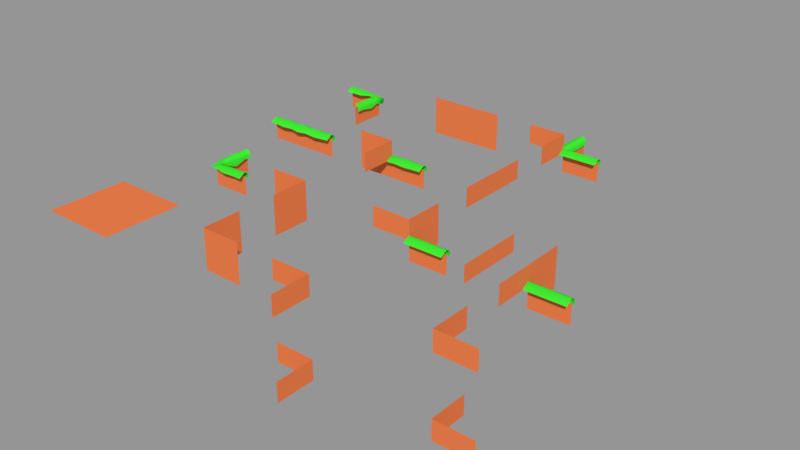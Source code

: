 # Source: ground_half_height.blend  (saved by Blender 2.79.0; exported with 4.5.12 LTS)
import bpy
from mathutils import Matrix  # noqa: F401  (used for matrix-valued properties, if any)

bpy.ops.wm.read_factory_settings(use_empty=True)
scene = bpy.context.scene
scene.name = 'Scene'

# ---- collections
col_collection_1 = bpy.data.collections.new('Collection 1'); scene.collection.children.link(col_collection_1)

# ---- materials (node trees are filled in below, after node groups)
mat_ground = bpy.data.materials.new('ground')
mat_ground.alpha_threshold = 0.0
mat_ground.use_transparent_shadow = False
mat_ground.diffuse_color = (0.8, 0.1955, 0.06353, 1.0)
mat_ground.roughness = 0.5
mat_grass = bpy.data.materials.new('grass')
mat_grass.alpha_threshold = 0.0
mat_grass.use_transparent_shadow = False
mat_grass.diffuse_color = (0.04656, 0.8, 0.03095, 1.0)
mat_grass.roughness = 0.5

# ---- material node trees

# ---- meshes
me_cube_007 = bpy.data.meshes.new('Cube.007')
me_cube_007.from_pydata([(0.0, 0.0, 0.0), (-4.371e-08, 9.735e-08, 0.5), (-0.5, -4.371e-08, -4.371e-08), (-8.742e-08, 0.25, 0.5), (-4.371e-08, 0.25, -9.735e-08), (-0.5, 0.25, -1.411e-07)], [], [(1, 0, 4, 3), (0, 2, 5, 4)])
_uv = me_cube_007.uv_layers.new(name='UVMap')
_uv.uv.foreach_set('vector', [5.001e-05, 5.002e-05, 0.5, 5.01e-05, 0.5, 0.25, 5.013e-05, 0.25, 0.5, 5.01e-05, 0.9999, 5.008e-05, 0.9999, 0.25, 0.5, 0.25])
me_cube_007.materials.append(mat_ground)
me_cube_007.use_remesh_preserve_volume = False
me_cube_007.use_remesh_preserve_attributes = False
me_cube_007.use_mirror_vertex_groups = False
me_cube_007.update()
me_cube_004 = bpy.data.meshes.new('Cube.004')
me_cube_004.from_pydata([(0.0, 0.0, 0.0), (-4.371e-08, 9.735e-08, 0.5), (4.371e-08, -9.735e-08, -0.5), (-8.742e-08, 0.25, 0.5), (-4.371e-08, 0.25, -9.735e-08), (3.553e-15, 0.25, -0.5)], [], [(0, 2, 5, 4), (1, 0, 4, 3)])
_uv = me_cube_004.uv_layers.new(name='UVMap')
_uv.uv.foreach_set('vector', [0.5, 1.249e-05, 1.0, 1.244e-05, 0.9999, 0.25, 0.5, 0.25, 5.013e-05, 1.253e-05, 0.5, 1.249e-05, 0.5, 0.25, 5.025e-05, 0.25])
me_cube_004.materials.append(mat_ground)
me_cube_004.use_remesh_preserve_volume = False
me_cube_004.use_remesh_preserve_attributes = False
me_cube_004.use_mirror_vertex_groups = False
me_cube_004.update()
me_cube_000 = bpy.data.meshes.new('Cube.000')
me_cube_000.from_pydata([(0.5, 4.371e-08, 4.371e-08), (0.0, 0.0, 0.0), (4.371e-08, -9.735e-08, -0.5), (0.5, 0.25, -5.364e-08), (-4.371e-08, 0.25, -9.735e-08), (3.553e-15, 0.25, -0.5)], [], [(1, 2, 5, 4), (0, 1, 4, 3)])
_uv = me_cube_000.uv_layers.new(name='UVMap')
_uv.uv.foreach_set('vector', [0.5, 5.007e-05, 1.0, 5.026e-05, 0.9999, 0.25, 0.5, 0.25, 5.001e-05, 4.993e-05, 0.5, 5.007e-05, 0.5, 0.25, 5.001e-05, 0.25])
me_cube_000.materials.append(mat_ground)
me_cube_000.use_remesh_preserve_volume = False
me_cube_000.use_remesh_preserve_attributes = False
me_cube_000.use_mirror_vertex_groups = False
me_cube_000.update()
me_cube_001 = bpy.data.meshes.new('Cube.001')
me_cube_001.from_pydata([], [], [])
_uv = me_cube_001.uv_layers.new(name='UVMap')
_uv.uv.foreach_set('vector', [])
me_cube_001.materials.append(mat_ground)
me_cube_001.materials.append(mat_grass)
me_cube_001.use_remesh_preserve_volume = False
me_cube_001.use_remesh_preserve_attributes = False
me_cube_001.use_mirror_vertex_groups = False
me_cube_001.update()
me_cube_029 = bpy.data.meshes.new('Cube.029')
me_cube_029.from_pydata([(0.5, 4.371e-08, 4.371e-08), (0.0, 0.0, 0.0), (4.371e-08, -9.735e-08, -0.5), (0.5, 0.25, -5.364e-08), (-4.371e-08, 0.25, -9.735e-08), (3.553e-15, 0.25, -0.5)], [], [(1, 2, 5, 4), (0, 1, 4, 3)])
_uv = me_cube_029.uv_layers.new(name='UVMap')
_uv.uv.foreach_set('vector', [0.5, 5.007e-05, 1.0, 5.026e-05, 0.9999, 0.25, 0.5, 0.25, 5.001e-05, 4.993e-05, 0.5, 5.007e-05, 0.5, 0.25, 5.001e-05, 0.25])
me_cube_029.materials.append(mat_ground)
me_cube_029.use_remesh_preserve_volume = False
me_cube_029.use_remesh_preserve_attributes = False
me_cube_029.use_mirror_vertex_groups = False
me_cube_029.update()
me_cube_028 = bpy.data.meshes.new('Cube.028')
me_cube_028.from_pydata([(0.0, 0.0, 0.0), (-4.371e-08, 9.735e-08, 0.5), (4.371e-08, -9.735e-08, -0.5), (-8.742e-08, 0.25, 0.5), (-4.371e-08, 0.25, -9.735e-08), (3.553e-15, 0.25, -0.5)], [], [(0, 2, 5, 4), (1, 0, 4, 3)])
_uv = me_cube_028.uv_layers.new(name='UVMap')
_uv.uv.foreach_set('vector', [0.5, 1.249e-05, 1.0, 1.244e-05, 0.9999, 0.25, 0.5, 0.25, 5.013e-05, 1.253e-05, 0.5, 1.249e-05, 0.5, 0.25, 5.025e-05, 0.25])
me_cube_028.materials.append(mat_ground)
me_cube_028.use_remesh_preserve_volume = False
me_cube_028.use_remesh_preserve_attributes = False
me_cube_028.use_mirror_vertex_groups = False
me_cube_028.update()
me_cube_027 = bpy.data.meshes.new('Cube.027')
me_cube_027.from_pydata([(0.0, 0.0, 0.0), (-4.371e-08, 9.735e-08, 0.5), (-0.5, -4.371e-08, -4.371e-08), (-8.742e-08, 0.25, 0.5), (-4.371e-08, 0.25, -9.735e-08), (-0.5, 0.25, -1.411e-07)], [], [(1, 0, 4, 3), (0, 2, 5, 4)])
_uv = me_cube_027.uv_layers.new(name='UVMap')
_uv.uv.foreach_set('vector', [5.001e-05, 5.002e-05, 0.5, 5.01e-05, 0.5, 0.25, 5.013e-05, 0.25, 0.5, 5.01e-05, 0.9999, 5.008e-05, 0.9999, 0.25, 0.5, 0.25])
me_cube_027.materials.append(mat_ground)
me_cube_027.use_remesh_preserve_volume = False
me_cube_027.use_remesh_preserve_attributes = False
me_cube_027.use_mirror_vertex_groups = False
me_cube_027.update()
me_cube_022 = bpy.data.meshes.new('Cube.022')
me_cube_022.from_pydata([(0.5, 4.371e-08, 4.371e-08), (0.5, 1.411e-07, 0.5), (0.0, 0.0, 0.0), (-4.371e-08, 9.735e-08, 0.5), (0.5, -5.364e-08, -0.5), (4.371e-08, -9.735e-08, -0.5), (-0.5, 5.364e-08, 0.5), (-0.5, -4.371e-08, -4.371e-08), (-0.5, -1.411e-07, -0.5)], [], [(2, 0, 4, 5), (3, 1, 0, 2), (3, 2, 7, 6), (2, 5, 8, 7)])
_uv = me_cube_022.uv_layers.new(name='UVMap')
_uv.uv.foreach_set('vector', [0.5, 0.5, 0.5, 0.0001, 0.9999, 9.998e-05, 0.9999, 0.5, 0.0001, 0.5, 9.998e-05, 0.0001001, 0.5, 0.0001, 0.5, 0.5, 0.0001, 0.5, 0.5, 0.5, 0.5, 0.9999, 0.0001, 0.9999, 0.5, 0.5, 0.9999, 0.5, 0.9999, 0.9999, 0.5, 0.9999])
me_cube_022.materials.append(mat_ground)
me_cube_022.use_remesh_preserve_volume = False
me_cube_022.use_remesh_preserve_attributes = False
me_cube_022.use_mirror_vertex_groups = False
me_cube_022.update()
me_cube_020 = bpy.data.meshes.new('Cube.020')
me_cube_020.from_pydata([(0.0, 0.0, 0.0), (0.0, -0.25, 9.735e-08), (0.0, 9.735e-08, 0.5), (0.0, -0.25, -0.5), (0.0, -9.735e-08, -0.5), (0.5, 0.0, 0.0), (0.5, -0.25, 9.735e-08), (0.0, 0.25, 0.5), (0.0, 0.25, -9.735e-08), (0.0, 0.25, -0.5), (0.0, 0.004494, 0.09551), (0.0, -0.04551, -0.05449), (0.5, 0.004494, 0.09551), (0.5, -0.04551, -0.05449), (0.0, 0.05449, 0.005471), (0.0, -0.00547, -0.05449), (0.0, 0.03693, -0.03693), (0.5, -0.00547, -0.05449), (0.5, 0.05449, 0.005471), (0.5, 0.03693, -0.03693)], [], [(0, 4, 9, 8), (0, 1, 3, 4), (1, 0, 5, 6), (2, 0, 8, 7), (11, 15, 17, 13), (14, 18, 19, 16), (16, 19, 17, 15), (18, 14, 10, 12)])
me_cube_020.polygons.foreach_set('use_smooth', [0, 0, 0, 0, 1, 1, 1, 1])
me_cube_020.polygons.foreach_set('material_index', [0, 0, 0, 0, 1, 1, 1, 1])
_uv = me_cube_020.uv_layers.new(name='UVMap')
_uv.uv.foreach_set('vector', [0.5, 0.5, 0.9999, 0.5, 0.9999, 0.7499, 0.5001, 0.7499, 0.5, 0.5, 0.5, 0.2501, 0.9999, 0.2501, 0.9999, 0.5, 0.5, 0.7501, 0.5, 1.0, 3.535e-05, 1.0, 3.535e-05, 0.7501, 0.5, 1.0, 7.099e-05, 1.0, 7.081e-05, 0.75, 0.5, 0.75, 0.0, 0.0, 0.0, 0.0, 0.0, 0.0, 0.0, 0.0, 0.0, 0.0, 0.0, 0.0, 0.0, 0.0, 0.0, 0.0, 0.0, 0.0, 0.0, 0.0, 0.0, 0.0, 0.0, 0.0, 0.0, 0.0, 0.0, 0.0, 0.0, 0.0, 0.0, 0.0])
me_cube_020.materials.append(mat_ground)
me_cube_020.materials.append(mat_grass)
me_cube_020.use_remesh_preserve_volume = False
me_cube_020.use_remesh_preserve_attributes = False
me_cube_020.use_mirror_vertex_groups = False
me_cube_020.update()
me_cube_018 = bpy.data.meshes.new('Cube.018')
me_cube_018.from_pydata([(-0.5, 0.0, 0.0), (0.0, 0.0, 0.0), (0.0, -0.25, 9.735e-08), (0.0, 9.735e-08, 0.5), (0.02303, -0.04551, -0.5), (0.0, -0.25, -0.5), (0.0, -9.735e-08, -0.5), (-0.127, 0.004494, -0.5), (0.5, 0.0, 0.0), (0.5, -0.25, 9.735e-08), (-0.5, 0.25, -9.735e-08), (0.0, 0.25, 0.5), (0.0, 0.25, -9.735e-08), (0.0, 0.004494, 0.09551), (0.0, -0.04551, -0.05449), (0.5, 0.004494, 0.09551), (0.5, -0.04551, -0.05449), (0.0, 0.05449, 0.005471), (0.0, -0.00547, -0.05449), (0.0, 0.03693, -0.03693), (0.5, -0.00547, -0.05449), (0.5, 0.05449, 0.005471), (0.5, 0.03693, -0.03693), (-0.127, 0.004494, 0.0), (0.02303, -0.04551, 0.0), (-0.03693, 0.05449, -0.5), (0.02303, -0.00547, -0.5), (0.005471, 0.03693, -0.5), (0.02303, -0.005471, 0.0), (-0.03693, 0.05449, 0.0), (0.005471, 0.03693, 0.0)], [], [(1, 2, 5, 6), (25, 29, 30, 27), (2, 1, 8, 9), (4, 26, 28, 24), (1, 0, 10, 12), (3, 1, 12, 11), (14, 18, 20, 16), (17, 21, 22, 19), (19, 22, 20, 18), (21, 17, 13, 15), (27, 30, 28, 26), (29, 25, 7, 23)])
me_cube_018.polygons.foreach_set('use_smooth', [0, 1, 0, 1, 0, 0, 1, 1, 1, 1, 1, 1])
me_cube_018.polygons.foreach_set('material_index', [0, 1, 0, 1, 0, 0, 1, 1, 1, 1, 1, 1])
_uv = me_cube_018.uv_layers.new(name='UVMap')
_uv.uv.foreach_set('vector', [0.5, 1.0, 0.5, 0.75, 1.0, 0.75, 1.0, 1.0, 0.0, 0.0, 0.0, 0.0, 0.0, 0.0, 0.0, 0.0, 0.5, 0.75, 0.5, 1.0, 2.509e-05, 1.0, 2.497e-05, 0.75, 0.0, 0.0, 0.0, 0.0, 0.0, 0.0, 0.0, 0.0, 0.5, 4.998e-05, 1.0, 5.004e-05, 1.0, 0.25, 0.5, 0.25, 2.503e-05, 4.998e-05, 0.5, 5.013e-05, 0.5, 0.25, 2.503e-05, 0.25, 0.0, 0.0, 0.0, 0.0, 0.0, 0.0, 0.0, 0.0, 0.0, 0.0, 0.0, 0.0, 0.0, 0.0, 0.0, 0.0, 0.0, 0.0, 0.0, 0.0, 0.0, 0.0, 0.0, 0.0, 0.0, 0.0, 0.0, 0.0, 0.0, 0.0, 0.0, 0.0, 0.0, 0.0, 0.0, 0.0, 0.0, 0.0, 0.0, 0.0, 0.0, 0.0, 0.0, 0.0, 0.0, 0.0, 0.0, 0.0])
me_cube_018.materials.append(mat_ground)
me_cube_018.materials.append(mat_grass)
me_cube_018.use_remesh_preserve_volume = False
me_cube_018.use_remesh_preserve_attributes = False
me_cube_018.use_mirror_vertex_groups = False
me_cube_018.update()
me_cube_017 = bpy.data.meshes.new('Cube.017')
me_cube_017.from_pydata([(-0.5, 0.0, 0.0), (0.0, 0.0, 0.0), (0.0, -0.25, 9.735e-08), (0.0, -0.25, -0.5), (0.0, -9.735e-08, -0.5), (0.5, 0.0, 0.0), (0.5, -0.25, 9.735e-08), (-0.5, 0.25, -9.735e-08), (0.0, 0.25, -9.735e-08), (0.0, 0.25, -0.5), (0.0, 0.004494, 0.09551), (0.0, -0.04551, -0.05449), (0.5, 0.004494, 0.09551), (0.5, -0.04551, -0.05449), (0.0, 0.05449, 0.005471), (0.0, -0.00547, -0.05449), (0.0, 0.03693, -0.03693), (0.5, -0.00547, -0.05449), (0.5, 0.05449, 0.005471), (0.5, 0.03693, -0.03693)], [], [(1, 2, 3, 4), (1, 4, 9, 8), (2, 1, 5, 6), (0, 1, 8, 7), (11, 15, 17, 13), (14, 18, 19, 16), (16, 19, 17, 15), (18, 14, 10, 12)])
me_cube_017.polygons.foreach_set('use_smooth', [0, 0, 0, 0, 1, 1, 1, 1])
me_cube_017.polygons.foreach_set('material_index', [0, 0, 0, 0, 1, 1, 1, 1])
_uv = me_cube_017.uv_layers.new(name='UVMap')
_uv.uv.foreach_set('vector', [0.9921, 0.252, 0.9921, 0.5019, 0.4922, 0.5019, 0.4922, 0.252, 0.9999, 0.748, 0.5, 0.748, 0.5, 0.4981, 0.9999, 0.4981, 0.5, 0.7501, 0.5, 1.0, 3.535e-05, 1.0, 3.535e-05, 0.7501, 0.5, 1.0, 3.541e-05, 1.0, 3.535e-05, 0.7501, 0.5, 0.7501, 0.0, 0.0, 0.0, 0.0, 0.0, 0.0, 0.0, 0.0, 0.0, 0.0, 0.0, 0.0, 0.0, 0.0, 0.0, 0.0, 0.0, 0.0, 0.0, 0.0, 0.0, 0.0, 0.0, 0.0, 0.0, 0.0, 0.0, 0.0, 0.0, 0.0, 0.0, 0.0])
me_cube_017.materials.append(mat_ground)
me_cube_017.materials.append(mat_grass)
me_cube_017.use_remesh_preserve_volume = False
me_cube_017.use_remesh_preserve_attributes = False
me_cube_017.use_mirror_vertex_groups = False
me_cube_017.update()
me_cube_012 = bpy.data.meshes.new('Cube.012')
me_cube_012.from_pydata([(0.0, 2.98e-08, -9.735e-08), (0.0, -0.25, 9.735e-08), (0.5, 2.98e-08, -9.735e-08), (0.5, -0.25, 9.735e-08), (0.0, -0.25, -0.5), (0.0, -8.941e-08, -0.5), (0.0, 0.25, -5.142e-08), (0.5, 0.25, -5.142e-08), (0.0, 0.25, -0.5)], [], [(1, 0, 2, 3), (0, 1, 4, 5), (0, 5, 8, 6), (2, 0, 6, 7)])
_uv = me_cube_012.uv_layers.new(name='UVMap')
_uv.uv.foreach_set('vector', [0.5, 0.2501, 0.5, 0.5, 7.081e-05, 0.5, 7.069e-05, 0.2501, 0.5, 0.5, 0.5, 0.2501, 0.9999, 0.2501, 0.9999, 0.5, 0.5, 0.5, 0.9999, 0.5, 0.9999, 0.75, 0.5, 0.75, 7.081e-05, 0.5, 0.5, 0.5, 0.5, 0.75, 7.087e-05, 0.75])
me_cube_012.materials.append(mat_ground)
me_cube_012.use_remesh_preserve_volume = False
me_cube_012.use_remesh_preserve_attributes = False
me_cube_012.use_mirror_vertex_groups = False
me_cube_012.update()
me_cube_011 = bpy.data.meshes.new('Cube.011')
me_cube_011.from_pydata([(0.0, 0.0, 0.0), (0.0, -0.25, 9.735e-08), (0.0, -0.25, -0.5), (0.0, -9.735e-08, -0.5), (0.5, 0.0, 0.0), (0.5, -0.25, 9.735e-08), (-0.09551, 0.00449, -0.5), (0.05449, -0.04551, -0.5), (0.5, 0.004494, 0.09551), (0.5, -0.04551, -0.05449), (-0.005471, 0.05449, -0.5), (0.05449, -0.00547, -0.5), (0.03693, 0.03693, -0.5), (0.5, -0.00547, -0.05449), (0.5, 0.05449, 0.005471), (0.5, 0.03693, -0.03693), (0.04968, -0.03967, -0.06088), (-0.05635, -0.01087, 0.0417), (-0.009473, 0.0252, -0.004913), (0.02858, 0.02189, -0.0426), (0.04652, -0.007269, -0.05824), (0.3742, 0.04834, 0.004574), (0.3797, -0.0391, -0.05117), (0.3825, 0.004494, 0.089), (0.3737, 0.03267, -0.03457), (0.3764, -0.004156, -0.0509), (0.2248, -0.06624, -0.056), (0.2205, 0.003681, 0.1009), (0.2246, 0.03228, -0.03732), (0.225, -0.005018, -0.0555), (0.2234, 0.04875, 0.006289), (0.1168, -0.0342, -0.04717), (0.08041, 0.002658, 0.06854), (0.1121, 0.02253, -0.03027), (0.118, -0.009415, -0.04965), (0.09978, 0.03158, 0.008224), (0.0427, -0.04697, -0.4238), (-0.1011, -0.001356, -0.4255), (0.02618, 0.0286, -0.4207), (0.04277, -0.01022, -0.4221), (-0.01422, 0.04488, -0.421), (-0.0182, 0.03057, -0.1216), (0.03514, -0.03872, -0.1351), (-0.08118, 0.0008524, -0.09793), (0.01965, 0.02209, -0.1332), (0.03391, -0.008696, -0.1253), (0.04667, -0.09059, -0.2709), (-0.1139, -0.0004057, -0.2687), (0.02927, 0.03043, -0.2767), (0.04719, -0.008914, -0.2741), (-0.01569, 0.04745, -0.2765)], [], [(0, 1, 2, 3), (1, 0, 4, 5), (22, 25, 13, 9), (21, 14, 15, 24), (24, 15, 13, 25), (40, 10, 6, 37), (44, 19, 20, 45), (41, 18, 19, 44), (35, 18, 17, 32), (42, 45, 16), (28, 24, 25, 29), (26, 29, 25, 22), (30, 21, 24, 28), (14, 21, 23, 8), (33, 28, 29, 34), (35, 30, 28, 33), (21, 30, 27, 23), (31, 34, 29, 26), (19, 33, 34, 20), (18, 35, 33, 19), (30, 35, 32, 27), (16, 20, 34), (12, 38, 39, 11), (10, 40, 38, 12), (50, 40, 37, 47), (7, 11, 39, 36), (48, 44, 45, 49), (46, 49, 45, 42), (50, 41, 44, 48), (18, 41, 43, 17), (38, 48, 49, 39), (40, 50, 48, 38), (41, 50, 47, 43), (36, 39, 49, 46), (16, 45, 20), (34, 31, 16)])
me_cube_011.polygons.foreach_set('use_smooth', [0, 0, 1, 1, 1, 1, 1, 1, 1, 1, 1, 1, 1, 1, 1, 1, 1, 1, 1, 1, 1, 1, 1, 1, 1, 1, 1, 1, 1, 1, 1, 1, 1, 1, 1, 1])
me_cube_011.polygons.foreach_set('material_index', [0, 0, 1, 1, 1, 1, 1, 1, 1, 1, 1, 1, 1, 1, 1, 1, 1, 1, 1, 1, 1, 1, 1, 1, 1, 1, 1, 1, 1, 1, 1, 1, 1, 1, 1, 1])
_uv = me_cube_011.uv_layers.new(name='UVMap')
_uv.uv.foreach_set('vector', [0.5, 1.0, 0.5, 0.75, 0.9999, 0.75, 0.9999, 1.0, 0.5, 0.75, 0.5, 1.0, 5.013e-05, 1.0, 4.998e-05, 0.75, 0.0, 0.0, 0.0, 0.0, 0.0, 0.0, 0.0, 0.0, 0.0, 0.0, 0.0, 0.0, 0.0, 0.0, 0.0, 0.0, 0.0, 0.0, 0.0, 0.0, 0.0, 0.0, 0.0, 0.0, 0.0, 0.0, 0.0, 0.0, 0.0, 0.0, 0.0, 0.0, 0.0, 0.0, 0.0, 0.0, 0.0, 0.0, 0.0, 0.0, 0.0, 0.0, 0.0, 0.0, 0.0, 0.0, 0.0, 0.0, 0.0, 0.0, 0.0, 0.0, 0.0, 0.0, 0.0, 0.0, 0.0, 0.0, 0.0, 0.0, 0.0, 0.0, 0.0, 0.0, 0.0, 0.0, 0.0, 0.0, 0.0, 0.0, 0.0, 0.0, 0.0, 0.0, 0.0, 0.0, 0.0, 0.0, 0.0, 0.0, 0.0, 0.0, 0.0, 0.0, 0.0, 0.0, 0.0, 0.0, 0.0, 0.0, 0.0, 0.0, 0.0, 0.0, 0.0, 0.0, 0.0, 0.0, 0.0, 0.0, 0.0, 0.0, 0.0, 0.0, 0.0, 0.0, 0.0, 0.0, 0.0, 0.0, 0.0, 0.0, 0.0, 0.0, 0.0, 0.0, 0.0, 0.0, 0.0, 0.0, 0.0, 0.0, 0.0, 0.0, 0.0, 0.0, 0.0, 0.0, 0.0, 0.0, 0.0, 0.0, 0.0, 0.0, 0.0, 0.0, 0.0, 0.0, 0.0, 0.0, 0.0, 0.0, 0.0, 0.0, 0.0, 0.0, 0.0, 0.0, 0.0, 0.0, 0.0, 0.0, 0.0, 0.0, 0.0, 0.0, 0.0, 0.0, 0.0, 0.0, 0.0, 0.0, 0.0, 0.0, 0.0, 0.0, 0.0, 0.0, 0.0, 0.0, 0.0, 0.0, 0.0, 0.0, 0.0, 0.0, 0.0, 0.0, 0.0, 0.0, 0.0, 0.0, 0.0, 0.0, 0.0, 0.0, 0.0, 0.0, 0.0, 0.0, 0.0, 0.0, 0.0, 0.0, 0.0, 0.0, 0.0, 0.0, 0.0, 0.0, 0.0, 0.0, 0.0, 0.0, 0.0, 0.0, 0.0, 0.0, 0.0, 0.0, 0.0, 0.0, 0.0, 0.0, 0.0, 0.0, 0.0, 0.0, 0.0, 0.0, 0.0, 0.0, 0.0, 0.0, 0.0, 0.0, 0.0, 0.0, 0.0, 0.0, 0.0, 0.0, 0.0, 0.0, 0.0, 0.0, 0.0, 0.0, 0.0, 0.0, 0.0, 0.0, 0.0, 0.0, 0.0, 0.0, 0.0, 0.0, 0.0, 0.0, 0.0, 0.0, 0.0, 0.0, 0.0, 0.0, 0.0, 0.0, 0.0, 0.0, 0.0, 0.0, 0.0, 0.0])
me_cube_011.materials.append(mat_ground)
me_cube_011.materials.append(mat_grass)
me_cube_011.use_remesh_preserve_volume = False
me_cube_011.use_remesh_preserve_attributes = False
me_cube_011.use_mirror_vertex_groups = False
me_cube_011.update()
me_cube_008 = bpy.data.meshes.new('Cube.008')
me_cube_008.from_pydata([(-0.5, -1.341e-07, 2.025e-14), (-0.5, -0.25, 9.04e-08), (0.0, -1.341e-07, 2.025e-14), (0.0, -0.25, 9.04e-08), (0.0, -4.371e-08, 0.5), (0.5, -1.341e-07, 2.025e-14), (0.5, -0.25, 9.04e-08), (-0.5, 0.25, -1.053e-07), (0.0, 0.25, 0.5), (0.0, 0.25, -1.053e-07), (0.0, 0.0009671, 0.1019), (-0.001247, -0.05609, -0.02475), (0.5, 0.004494, 0.09551), (0.5, -0.04551, -0.05449), (0.0, 0.05802, -0.0008809), (-0.03633, -0.0104, -0.02475), (-0.02295, 0.03798, -0.004705), (0.5, -0.00547, -0.05449), (0.5, 0.05449, 0.005471), (0.5, 0.03693, -0.03693), (0.411, -0.04551, -0.05449), (0.4442, 0.004494, 0.09551), (0.4083, 0.05449, 0.005471), (0.3996, 0.03693, -0.03693), (0.403, -0.00547, -0.05449), (0.2446, -0.07276, -0.07276), (0.2634, 0.0001436, 0.1033), (0.2355, 0.03823, -0.05214), (0.2387, -0.01156, -0.07276), (0.2404, 0.05885, -0.002364), (0.09562, -0.04551, -0.05449), (0.1073, 0.004494, 0.09551), (0.09694, 0.03693, -0.03693), (0.09559, -0.00547, -0.05449), (0.1003, 0.05449, 0.005471)], [], [(2, 3, 1, 0), (2, 0, 7, 9), (3, 2, 5, 6), (4, 2, 9, 8), (20, 24, 17, 13), (22, 18, 19, 23), (23, 19, 17, 24), (34, 14, 10, 31), (27, 23, 24, 28), (29, 22, 23, 27), (18, 22, 21, 12), (25, 28, 24, 20), (32, 27, 28, 33), (34, 29, 27, 32), (22, 29, 26, 21), (30, 33, 28, 25), (16, 32, 33, 15), (14, 34, 32, 16), (29, 34, 31, 26), (11, 15, 33, 30)])
me_cube_008.polygons.foreach_set('use_smooth', [0, 0, 0, 0, 1, 1, 1, 1, 1, 1, 1, 1, 1, 1, 1, 1, 1, 1, 1, 1])
me_cube_008.polygons.foreach_set('material_index', [0, 0, 0, 0, 1, 1, 1, 1, 1, 1, 1, 1, 1, 1, 1, 1, 1, 1, 1, 1])
_uv = me_cube_008.uv_layers.new(name='UVMap')
_uv.uv.foreach_set('vector', [0.5094, 0.5, 0.5094, 0.2594, 0.9906, 0.2594, 0.9906, 0.5, 0.5094, 0.5, 0.9906, 0.5, 0.9906, 0.7406, 0.5094, 0.7406, 0.5, 0.75, 0.5, 1.0, 3.535e-05, 1.0, 3.535e-05, 0.75, -0.007742, 1.782e-05, 0.4922, 1.764e-05, 0.4922, 0.25, -0.007742, 0.25, 0.0, 0.0, 0.0, 0.0, 0.0, 0.0, 0.0, 0.0, 0.0, 0.0, 0.0, 0.0, 0.0, 0.0, 0.0, 0.0, 0.0, 0.0, 0.0, 0.0, 0.0, 0.0, 0.0, 0.0, 0.0, 0.0, 0.0, 0.0, 0.0, 0.0, 0.0, 0.0, 0.0, 0.0, 0.0, 0.0, 0.0, 0.0, 0.0, 0.0, 0.0, 0.0, 0.0, 0.0, 0.0, 0.0, 0.0, 0.0, 0.0, 0.0, 0.0, 0.0, 0.0, 0.0, 0.0, 0.0, 0.0, 0.0, 0.0, 0.0, 0.0, 0.0, 0.0, 0.0, 0.0, 0.0, 0.0, 0.0, 0.0, 0.0, 0.0, 0.0, 0.0, 0.0, 0.0, 0.0, 0.0, 0.0, 0.0, 0.0, 0.0, 0.0, 0.0, 0.0, 0.0, 0.0, 0.0, 0.0, 0.0, 0.0, 0.0, 0.0, 0.0, 0.0, 0.0, 0.0, 0.0, 0.0, 0.0, 0.0, 0.0, 0.0, 0.0, 0.0, 0.0, 0.0, 0.0, 0.0, 0.0, 0.0, 0.0, 0.0, 0.0, 0.0, 0.0, 0.0, 0.0, 0.0, 0.0, 0.0, 0.0, 0.0, 0.0, 0.0, 0.0, 0.0, 0.0, 0.0])
me_cube_008.materials.append(mat_ground)
me_cube_008.materials.append(mat_grass)
me_cube_008.use_remesh_preserve_volume = False
me_cube_008.use_remesh_preserve_attributes = False
me_cube_008.use_mirror_vertex_groups = False
me_cube_008.update()
me_cube_006 = bpy.data.meshes.new('Cube.006')
me_cube_006.from_pydata([(0.0, 0.0, 0.0), (-0.5, 0.0, 0.0), (0.5, 0.0, 0.0), (0.0, 0.25, -9.735e-08), (0.0, -0.25, 9.735e-08), (-0.5, 0.25, -9.735e-08), (-0.5, -0.25, 9.735e-08), (0.5, 0.25, -9.735e-08), (0.5, -0.25, 9.735e-08)], [], [(0, 3, 7, 2), (0, 2, 8, 4), (0, 4, 6, 1), (0, 1, 5, 3)])
_uv = me_cube_006.uv_layers.new(name='UVMap')
_uv.uv.foreach_set('vector', [0.5, 0.5, 0.5, 0.75, 7.081e-05, 0.75, 7.069e-05, 0.5, 0.5, 0.5, 7.069e-05, 0.5, 7.069e-05, 0.25, 0.5, 0.25, 0.5, 0.5, 0.5, 0.25, 0.9999, 0.25, 0.9999, 0.5, 0.5, 0.5, 0.9999, 0.5, 0.9999, 0.75, 0.5, 0.75])
me_cube_006.materials.append(mat_ground)
me_cube_006.use_remesh_preserve_volume = False
me_cube_006.use_remesh_preserve_attributes = False
me_cube_006.use_mirror_vertex_groups = False
me_cube_006.update()
me_cube_005 = bpy.data.meshes.new('Cube.005')
me_cube_005.from_pydata([(0.0, 0.0, 0.0), (0.0, -0.25, 9.735e-08), (0.5, 0.0, 0.0), (0.5, -0.25, 9.735e-08), (-0.5, 0.0, 0.0), (-0.5, -0.25, 9.735e-08), (-0.5, 0.004494, 0.09551), (-0.5, -0.04551, -0.05449), (0.5, 0.004494, 0.09551), (0.5, -0.04551, -0.05449), (-0.5, 0.05449, 0.005471), (-0.5, -0.00547, -0.05449), (-0.5, 0.03693, -0.03693), (0.5, -0.00547, -0.05449), (0.5, 0.05449, 0.005471), (0.5, 0.03693, -0.03693), (0.4223, -0.04551, -0.05449), (0.4613, 0.004494, 0.09551), (0.431, 0.05449, 0.005471), (0.4203, 0.03693, -0.03693), (0.4189, -0.00547, -0.05449), (-0.4099, -0.04551, -0.05449), (-0.4164, 0.004494, 0.09551), (-0.4102, 0.03693, -0.03693), (-0.4097, -0.00547, -0.05449), (-0.412, 0.05449, 0.005471), (-0.2429, 0.06329, 0.008264), (-0.2392, -0.06129, -0.06329), (-0.2612, 0.003626, 0.1157), (-0.2369, 0.04233, -0.04233), (-0.2367, -0.008264, -0.06329), (-0.1031, 0.05449, 0.005471), (-0.1085, -0.03157, -0.05449), (-0.1213, 0.004494, 0.09551), (-0.09992, 0.03693, -0.03693), (-0.1032, -0.00547, -0.05449), (0.2755, 0.06333, 0.008278), (0.2791, -0.08929, -0.06333), (0.2893, 0.003622, 0.1158), (0.2729, 0.04236, -0.04236), (0.2753, -0.008277, -0.06333), (0.1146, -0.04551, -0.05449), (0.1202, 0.004494, 0.09551), (0.1092, 0.03693, -0.03693), (0.1114, -0.00547, -0.05449), (0.1105, 0.05449, 0.005471), (-0.005501, -0.06054, -0.06705), (-0.001581, 0.003255, 0.1243), (-0.001821, 0.04464, -0.04464), (-0.003817, -0.009459, -0.06705), (-0.0005684, 0.06705, 0.009459)], [], [(2, 3, 1, 0), (0, 1, 5, 4), (16, 20, 13, 9), (18, 14, 15, 19), (19, 15, 13, 20), (25, 10, 6, 22), (39, 19, 20, 40), (36, 18, 19, 39), (14, 18, 17, 8), (37, 40, 20, 16), (12, 23, 24, 11), (10, 25, 23, 12), (26, 25, 22, 28), (7, 11, 24, 21), (23, 29, 30, 24), (21, 24, 30, 27), (25, 26, 29, 23), (31, 26, 28, 33), (29, 34, 35, 30), (27, 30, 35, 32), (26, 31, 34, 29), (50, 31, 33, 47), (43, 39, 40, 44), (41, 44, 40, 37), (45, 36, 39, 43), (18, 36, 38, 17), (48, 43, 44, 49), (50, 45, 43, 48), (36, 45, 42, 38), (46, 49, 44, 41), (34, 48, 49, 35), (31, 50, 48, 34), (45, 50, 47, 42), (32, 35, 49, 46)])
me_cube_005.polygons.foreach_set('use_smooth', [0, 0, 1, 1, 1, 1, 1, 1, 1, 1, 1, 1, 1, 1, 1, 1, 1, 1, 1, 1, 1, 1, 1, 1, 1, 1, 1, 1, 1, 1, 1, 1, 1, 1])
me_cube_005.polygons.foreach_set('material_index', [0, 0, 1, 1, 1, 1, 1, 1, 1, 1, 1, 1, 1, 1, 1, 1, 1, 1, 1, 1, 1, 1, 1, 1, 1, 1, 1, 1, 1, 1, 1, 1, 1, 1])
_uv = me_cube_005.uv_layers.new(name='UVMap')
_uv.uv.foreach_set('vector', [4.995e-05, 1.0, 5.007e-05, 0.75, 0.5, 0.75, 0.5, 1.0, 0.5, 1.0, 0.5, 0.75, 0.9999, 0.75, 0.9999, 1.0, 0.0, 0.0, 0.0, 0.0, 0.0, 0.0, 0.0, 0.0, 0.0, 0.0, 0.0, 0.0, 0.0, 0.0, 0.0, 0.0, 0.0, 0.0, 0.0, 0.0, 0.0, 0.0, 0.0, 0.0, 0.0, 0.0, 0.0, 0.0, 0.0, 0.0, 0.0, 0.0, 0.0, 0.0, 0.0, 0.0, 0.0, 0.0, 0.0, 0.0, 0.0, 0.0, 0.0, 0.0, 0.0, 0.0, 0.0, 0.0, 0.0, 0.0, 0.0, 0.0, 0.0, 0.0, 0.0, 0.0, 0.0, 0.0, 0.0, 0.0, 0.0, 0.0, 0.0, 0.0, 0.0, 0.0, 0.0, 0.0, 0.0, 0.0, 0.0, 0.0, 0.0, 0.0, 0.0, 0.0, 0.0, 0.0, 0.0, 0.0, 0.0, 0.0, 0.0, 0.0, 0.0, 0.0, 0.0, 0.0, 0.0, 0.0, 0.0, 0.0, 0.0, 0.0, 0.0, 0.0, 0.0, 0.0, 0.0, 0.0, 0.0, 0.0, 0.0, 0.0, 0.0, 0.0, 0.0, 0.0, 0.0, 0.0, 0.0, 0.0, 0.0, 0.0, 0.0, 0.0, 0.0, 0.0, 0.0, 0.0, 0.0, 0.0, 0.0, 0.0, 0.0, 0.0, 0.0, 0.0, 0.0, 0.0, 0.0, 0.0, 0.0, 0.0, 0.0, 0.0, 0.0, 0.0, 0.0, 0.0, 0.0, 0.0, 0.0, 0.0, 0.0, 0.0, 0.0, 0.0, 0.0, 0.0, 0.0, 0.0, 0.0, 0.0, 0.0, 0.0, 0.0, 0.0, 0.0, 0.0, 0.0, 0.0, 0.0, 0.0, 0.0, 0.0, 0.0, 0.0, 0.0, 0.0, 0.0, 0.0, 0.0, 0.0, 0.0, 0.0, 0.0, 0.0, 0.0, 0.0, 0.0, 0.0, 0.0, 0.0, 0.0, 0.0, 0.0, 0.0, 0.0, 0.0, 0.0, 0.0, 0.0, 0.0, 0.0, 0.0, 0.0, 0.0, 0.0, 0.0, 0.0, 0.0, 0.0, 0.0, 0.0, 0.0, 0.0, 0.0, 0.0, 0.0, 0.0, 0.0, 0.0, 0.0, 0.0, 0.0, 0.0, 0.0, 0.0, 0.0, 0.0, 0.0, 0.0, 0.0, 0.0, 0.0, 0.0, 0.0, 0.0, 0.0, 0.0, 0.0, 0.0, 0.0, 0.0, 0.0, 0.0, 0.0, 0.0, 0.0, 0.0, 0.0, 0.0, 0.0, 0.0, 0.0, 0.0, 0.0, 0.0, 0.0, 0.0, 0.0, 0.0, 0.0, 0.0, 0.0])
me_cube_005.materials.append(mat_ground)
me_cube_005.materials.append(mat_grass)
me_cube_005.use_remesh_preserve_volume = False
me_cube_005.use_remesh_preserve_attributes = False
me_cube_005.use_mirror_vertex_groups = False
me_cube_005.update()
me_cube_003 = bpy.data.meshes.new('Cube.003')
me_cube_003.from_pydata([(-0.5, 0.0, -9.735e-08), (-0.5, -0.25, 9.735e-08), (0.0, 0.0, -9.735e-08), (0.0, -0.25, 9.735e-08), (0.0, 5.96e-08, 0.5), (0.0, -0.25, 0.5), (-0.5, 0.25, -2.186e-08), (0.0, 0.25, -2.186e-08), (0.0, 0.25, 0.5)], [], [(4, 5, 3, 2), (2, 3, 1, 0), (2, 0, 6, 7), (4, 2, 7, 8)])
_uv = me_cube_003.uv_layers.new(name='UVMap')
_uv.uv.foreach_set('vector', [7.081e-05, 0.5, 7.069e-05, 0.25, 0.5, 0.25, 0.5, 0.5, 0.5, 0.5, 0.5, 0.25, 0.9999, 0.25, 0.9999, 0.5, 0.5, 0.5, 0.9999, 0.5, 0.9999, 0.75, 0.5, 0.75, 7.081e-05, 0.5, 0.5, 0.5, 0.5, 0.75, 7.069e-05, 0.75])
me_cube_003.materials.append(mat_ground)
me_cube_003.use_remesh_preserve_volume = False
me_cube_003.use_remesh_preserve_attributes = False
me_cube_003.use_mirror_vertex_groups = False
me_cube_003.update()
me_cube_002 = bpy.data.meshes.new('Cube.002')
me_cube_002.from_pydata([(-0.5, 0.0, 0.0), (-0.5, -0.25, 9.735e-08), (0.0, 0.0, 0.0), (0.0, -0.25, 9.735e-08), (0.0, 9.735e-08, 0.5), (0.0, -0.25, 0.5), (-0.5, 0.0, 0.1), (-0.5, -0.04551, -0.05449), (-0.1, 0.0, 0.5), (0.05449, -0.04551, 0.5), (-0.5, 0.05449, 0.005471), (-0.5, -0.00547, -0.05449), (-0.5, 0.03693, -0.03693), (0.05449, -0.005471, 0.5), (-0.005471, 0.05449, 0.5), (0.03693, 0.03693, 0.5), (0.03692, -0.08469, -0.03727), (-0.08269, 0.01524, 0.07661), (-0.03996, 0.03418, 0.03337), (0.004279, 0.01696, -0.01219), (0.04393, -0.01238, -0.05141), (-0.01272, 0.04903, 0.3801), (0.04978, -0.04799, 0.3764), (-0.09246, 0.001826, 0.3822), (0.03329, 0.03092, 0.3782), (0.04977, -0.006552, 0.377), (0.0515, -0.07594, 0.2233), (-0.09929, 0.004898, 0.2137), (0.03357, 0.02761, 0.2244), (0.05169, -0.009971, 0.2201), (-0.01432, 0.05, 0.2249), (0.03909, -0.04863, 0.09597), (-0.065, 0.01571, 0.1147), (0.02412, 0.01811, 0.1147), (0.03958, -0.008885, 0.1118), (-0.01464, 0.03428, 0.1238), (-0.395, -0.04764, -0.05184), (-0.3975, 0.001615, 0.09164), (-0.3883, 0.03134, -0.03521), (-0.3911, -0.006442, -0.05178), (-0.3886, 0.04933, 0.004473), (-0.2623, 0.05208, 0.006009), (-0.2597, -0.07001, -0.05673), (-0.2623, 0.003939, 0.09962), (-0.2615, 0.02968, -0.03834), (-0.2606, -0.009818, -0.05684), (-0.1316, 0.03448, 0.007099), (-0.1276, -0.04243, -0.04509), (-0.1234, 0.0156, 0.05889), (-0.1285, 0.01849, -0.03023), (-0.1316, -0.008756, -0.0453)], [], [(4, 5, 3, 2), (2, 3, 1, 0), (22, 25, 13, 9), (21, 14, 15, 24), (24, 15, 13, 25), (40, 10, 6, 37), (49, 19, 20, 50), (46, 18, 19, 49), (35, 18, 32), (47, 50, 20, 16), (28, 24, 25, 29), (26, 29, 25, 22), (30, 21, 24, 28), (14, 21, 23, 8), (33, 28, 29, 34), (35, 30, 28, 33), (21, 30, 27, 23), (31, 34, 29, 26), (19, 33, 34, 20), (18, 35, 33, 19), (30, 35, 32, 27), (16, 20, 34, 31), (12, 38, 39, 11), (10, 40, 38, 12), (41, 40, 37, 43), (7, 11, 39, 36), (38, 44, 45, 39), (36, 39, 45, 42), (40, 41, 44, 38), (46, 41, 43, 48), (44, 49, 50, 45), (42, 45, 50, 47), (41, 46, 49, 44), (18, 48, 17), (48, 18, 46), (32, 18, 17)])
me_cube_002.polygons.foreach_set('use_smooth', [0, 0, 1, 1, 1, 1, 1, 1, 1, 1, 1, 1, 1, 1, 1, 1, 1, 1, 1, 1, 1, 1, 1, 1, 1, 1, 1, 1, 1, 1, 1, 1, 1, 1, 1, 1])
me_cube_002.polygons.foreach_set('material_index', [0, 0, 1, 1, 1, 1, 1, 1, 1, 1, 1, 1, 1, 1, 1, 1, 1, 1, 1, 1, 1, 1, 1, 1, 1, 1, 1, 1, 1, 1, 1, 1, 1, 1, 1, 1])
_uv = me_cube_002.uv_layers.new(name='UVMap')
_uv.uv.foreach_set('vector', [8.774e-05, 1.0, 8.762e-05, 0.75, 0.5, 0.75, 0.5, 1.0, 0.5, 1.0, 0.5, 0.75, 1.0, 0.75, 1.0, 1.0, 0.0, 0.0, 0.0, 0.0, 0.0, 0.0, 0.0, 0.0, 0.0, 0.0, 0.0, 0.0, 0.0, 0.0, 0.0, 0.0, 0.0, 0.0, 0.0, 0.0, 0.0, 0.0, 0.0, 0.0, 0.0, 0.0, 0.0, 0.0, 0.0, 0.0, 0.0, 0.0, 0.0, 0.0, 0.0, 0.0, 0.0, 0.0, 0.0, 0.0, 0.0, 0.0, 0.0, 0.0, 0.0, 0.0, 0.0, 0.0, 0.0, 0.0, 0.0, 0.0, 0.0, 0.0, 0.0, 0.0, 0.0, 0.0, 0.0, 0.0, 0.0, 0.0, 0.0, 0.0, 0.0, 0.0, 0.0, 0.0, 0.0, 0.0, 0.0, 0.0, 0.0, 0.0, 0.0, 0.0, 0.0, 0.0, 0.0, 0.0, 0.0, 0.0, 0.0, 0.0, 0.0, 0.0, 0.0, 0.0, 0.0, 0.0, 0.0, 0.0, 0.0, 0.0, 0.0, 0.0, 0.0, 0.0, 0.0, 0.0, 0.0, 0.0, 0.0, 0.0, 0.0, 0.0, 0.0, 0.0, 0.0, 0.0, 0.0, 0.0, 0.0, 0.0, 0.0, 0.0, 0.0, 0.0, 0.0, 0.0, 0.0, 0.0, 0.0, 0.0, 0.0, 0.0, 0.0, 0.0, 0.0, 0.0, 0.0, 0.0, 0.0, 0.0, 0.0, 0.0, 0.0, 0.0, 0.0, 0.0, 0.0, 0.0, 0.0, 0.0, 0.0, 0.0, 0.0, 0.0, 0.0, 0.0, 0.0, 0.0, 0.0, 0.0, 0.0, 0.0, 0.0, 0.0, 0.0, 0.0, 0.0, 0.0, 0.0, 0.0, 0.0, 0.0, 0.0, 0.0, 0.0, 0.0, 0.0, 0.0, 0.0, 0.0, 0.0, 0.0, 0.0, 0.0, 0.0, 0.0, 0.0, 0.0, 0.0, 0.0, 0.0, 0.0, 0.0, 0.0, 0.0, 0.0, 0.0, 0.0, 0.0, 0.0, 0.0, 0.0, 0.0, 0.0, 0.0, 0.0, 0.0, 0.0, 0.0, 0.0, 0.0, 0.0, 0.0, 0.0, 0.0, 0.0, 0.0, 0.0, 0.0, 0.0, 0.0, 0.0, 0.0, 0.0, 0.0, 0.0, 0.0, 0.0, 0.0, 0.0, 0.0, 0.0, 0.0, 0.0, 0.0, 0.0, 0.0, 0.0, 0.0, 0.0, 0.0, 0.0, 0.0, 0.0, 0.0, 0.0, 0.0, 0.0, 0.0, 0.0, 0.0, 0.0, 0.0, 0.0, 0.0, 0.0, 0.0, 0.0, 0.0, 0.0, 0.0, 0.0, 0.0, 0.0, 0.0, 0.0, 0.0, 0.0, 0.0, 0.0])
me_cube_002.materials.append(mat_ground)
me_cube_002.materials.append(mat_grass)
me_cube_002.use_remesh_preserve_volume = False
me_cube_002.use_remesh_preserve_attributes = False
me_cube_002.use_mirror_vertex_groups = False
me_cube_002.update()

# ---- objects
ob_ground_01000000 = bpy.data.objects.new('ground_01000000', me_cube_007)
ob_ground_01010000 = bpy.data.objects.new('ground_01010000', me_cube_004)
ob_ground_11010000 = bpy.data.objects.new('ground_11010000', me_cube_000)
ob_ground_00001100_001 = bpy.data.objects.new('ground_00001100.001', me_cube_001)
ob_ground_11011111 = bpy.data.objects.new('ground_11011111', me_cube_029)
ob_ground_01011111 = bpy.data.objects.new('ground_01011111', me_cube_028)
ob_ground_01001111 = bpy.data.objects.new('ground_01001111', me_cube_027)
ob_ground_00001111 = bpy.data.objects.new('ground_00001111', me_cube_022)
ob_ground_01011101 = bpy.data.objects.new('ground_01011101', me_cube_020)
ob_ground_01001101 = bpy.data.objects.new('ground_01001101', me_cube_018)
ob_ground_00011101 = bpy.data.objects.new('ground_00011101', me_cube_017)
ob_ground_11011101 = bpy.data.objects.new('ground_11011101', me_cube_012)
ob_ground_00001101 = bpy.data.objects.new('ground_00001101', me_cube_011)
ob_ground_01001100 = bpy.data.objects.new('ground_01001100', me_cube_008)
ob_ground_11001100 = bpy.data.objects.new('ground_11001100', me_cube_006)
ob_ground_00001100 = bpy.data.objects.new('ground_00001100', me_cube_005)
ob_ground_01000100 = bpy.data.objects.new('ground_01000100', me_cube_003)
ob_ground_00000100 = bpy.data.objects.new('ground_00000100', me_cube_002)

# ---- transforms, parenting, visibility, modifiers, constraints
ob_ground_01000000.location = (3.0, 0.0, -0.9721)
ob_ground_01000000.rotation_euler = (1.571, -0.0, 0.0)
ob_ground_01000000.lineart.crease_threshold = 0.0
ob_ground_01010000.location = (3.0, 3.0, -0.9721)
ob_ground_01010000.rotation_euler = (1.571, -0.0, 0.0)
ob_ground_01010000.lineart.crease_threshold = 0.0
ob_ground_11010000.location = (4.5, 0.0, -0.9721)
ob_ground_11010000.rotation_euler = (1.571, -0.0, 0.0)
ob_ground_11010000.lineart.crease_threshold = 0.0
ob_ground_00001100_001.location = (0.0, 3.0, 0.0)
ob_ground_00001100_001.rotation_euler = (1.571, -0.0, 0.0)
ob_ground_00001100_001.lineart.crease_threshold = 0.0
ob_ground_11011111.location = (4.5, 0.0, 0.0)
ob_ground_11011111.rotation_euler = (1.571, -0.0, 0.0)
ob_ground_11011111.lineart.crease_threshold = 0.0
ob_ground_01011111.location = (3.0, 3.0, 0.0)
ob_ground_01011111.rotation_euler = (1.571, -0.0, 0.0)
ob_ground_01011111.lineart.crease_threshold = 0.0
ob_ground_01001111.location = (3.0, 0.0, 0.0)
ob_ground_01001111.rotation_euler = (1.571, -0.0, 0.0)
ob_ground_01001111.lineart.crease_threshold = 0.0
ob_ground_00001111.location = (0.0, 0.0, 0.0)
ob_ground_00001111.rotation_euler = (1.571, -0.0, 0.0)
ob_ground_00001111.lineart.crease_threshold = 0.0
ob_ground_01011101.location = (4.5, 1.5, 0.0)
ob_ground_01011101.rotation_euler = (1.571, -0.0, 0.0)
ob_ground_01011101.lineart.crease_threshold = 0.0
ob_ground_01001101.location = (3.0, 4.5, 0.0)
ob_ground_01001101.rotation_euler = (1.571, -0.0, 0.0)
ob_ground_01001101.lineart.crease_threshold = 0.0
ob_ground_00011101.location = (3.0, 1.5, 0.0)
ob_ground_00011101.rotation_euler = (1.571, -0.0, 0.0)
ob_ground_00011101.lineart.crease_threshold = 0.0
ob_ground_11011101.location = (1.5, 0.0, 0.0)
ob_ground_11011101.rotation_euler = (1.571, -0.0, 0.0)
ob_ground_11011101.lineart.crease_threshold = 0.0
ob_ground_00001101.location = (0.0, 1.5, 0.0)
ob_ground_00001101.rotation_euler = (1.571, -0.0, 0.0)
ob_ground_00001101.lineart.crease_threshold = 0.0
ob_ground_01001100.location = (1.5, 3.0, 0.0)
ob_ground_01001100.rotation_euler = (1.571, -0.0, 0.0)
ob_ground_01001100.lineart.crease_threshold = 0.0
ob_ground_11001100.location = (1.5, 4.5, 0.0)
ob_ground_11001100.rotation_euler = (1.571, -0.0, 0.0)
ob_ground_11001100.lineart.crease_threshold = 0.0
ob_ground_00001100.location = (0.0, 3.0, 0.0)
ob_ground_00001100.rotation_euler = (1.571, -0.0, 0.0)
ob_ground_00001100.lineart.crease_threshold = 0.0
ob_ground_01000100.location = (1.5, 1.5, 0.0)
ob_ground_01000100.rotation_euler = (1.571, -0.0, 0.0)
ob_ground_01000100.lineart.crease_threshold = 0.0
ob_ground_00000100.location = (0.0, 4.5, 0.0)
ob_ground_00000100.rotation_euler = (1.571, -0.0, 0.0)
ob_ground_00000100.lineart.crease_threshold = 0.0

# ---- collection membership
col_collection_1.objects.link(ob_ground_01000000)
col_collection_1.objects.link(ob_ground_01010000)
col_collection_1.objects.link(ob_ground_11010000)
col_collection_1.objects.link(ob_ground_00001100_001)
col_collection_1.objects.link(ob_ground_11011111)
col_collection_1.objects.link(ob_ground_01011111)
col_collection_1.objects.link(ob_ground_01001111)
col_collection_1.objects.link(ob_ground_00001111)
col_collection_1.objects.link(ob_ground_01011101)
col_collection_1.objects.link(ob_ground_01001101)
col_collection_1.objects.link(ob_ground_00011101)
col_collection_1.objects.link(ob_ground_11011101)
col_collection_1.objects.link(ob_ground_00001101)
col_collection_1.objects.link(ob_ground_01001100)
col_collection_1.objects.link(ob_ground_11001100)
col_collection_1.objects.link(ob_ground_00001100)
col_collection_1.objects.link(ob_ground_01000100)
col_collection_1.objects.link(ob_ground_00000100)

# ---- scene / render settings (as saved in the file)
scene.frame_start = 1; scene.frame_end = 250; scene.frame_set(1)
scene.render.engine = 'BLENDER_EEVEE_NEXT'
scene.render.resolution_percentage = 50
scene.render.dither_intensity = 0.0
scene.cycles.use_denoising = False
scene.cycles.samples = 128
scene.cycles.sampling_pattern = 'TABULATED_SOBOL'
scene.cycles.light_sampling_threshold = 0.0
scene.cycles.use_adaptive_sampling = False
scene.cycles.use_light_tree = False
scene.cycles.blur_glossy = 0.0
scene.cycles.sample_clamp_indirect = 0.0
scene.view_settings.view_transform = 'Standard'
bpy.context.view_layer.update()

# ---- added for rendering (the .blend has no active camera and no usable light): camera, sun + grey world if the file has none
cam_auto = bpy.data.cameras.new('AutoCamera')
cam_auto.lens = 50.0
cam_auto.sensor_width = 36.0
cam_auto.clip_end = 1000.0
ob_auto_camera = bpy.data.objects.new('AutoCamera', cam_auto)
scene.collection.objects.link(ob_auto_camera)
ob_auto_camera.location = (9.53484, -6.49181, 5.46684)
ob_auto_camera.rotation_euler = (1.09748, -7.21219e-08, 0.694738)
scene.camera = ob_auto_camera
light_auto_sun = bpy.data.lights.new('AutoSun', 'SUN')
light_auto_sun.energy = 3.0
light_auto_sun.angle = 0.0523599
ob_auto_sun = bpy.data.objects.new('AutoSun', light_auto_sun)
scene.collection.objects.link(ob_auto_sun)
ob_auto_sun.rotation_euler = (0.872665, 0.174533, 0.523599)
if scene.world is None:
    world_auto = bpy.data.worlds.new('AutoWorld')
    world_auto.color = (0.3, 0.3, 0.3)
    scene.world = world_auto
bpy.context.view_layer.update()
